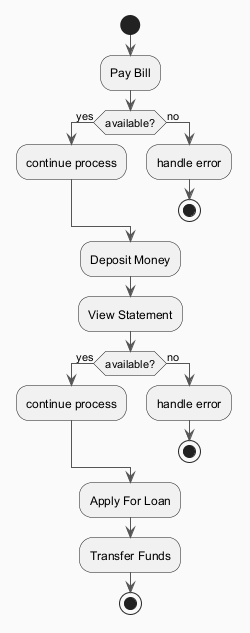

The diagram above was rendered by PlantUML. Its source (embedded in the PNG):
@startuml
skinparam backgroundColor #FAFAFA
skinparam classBackgroundColor #FFF3E0
skinparam classBorderColor #E65100
skinparam ArrowColor #555555
start
:Pay Bill;
if (available?) then (yes)
:continue process;
else (no)
:handle error;
stop
endif
:Deposit Money;
:View Statement;
if (available?) then (yes)
:continue process;
else (no)
:handle error;
stop
endif
:Apply For Loan;
:Transfer Funds;
stop
@enduml